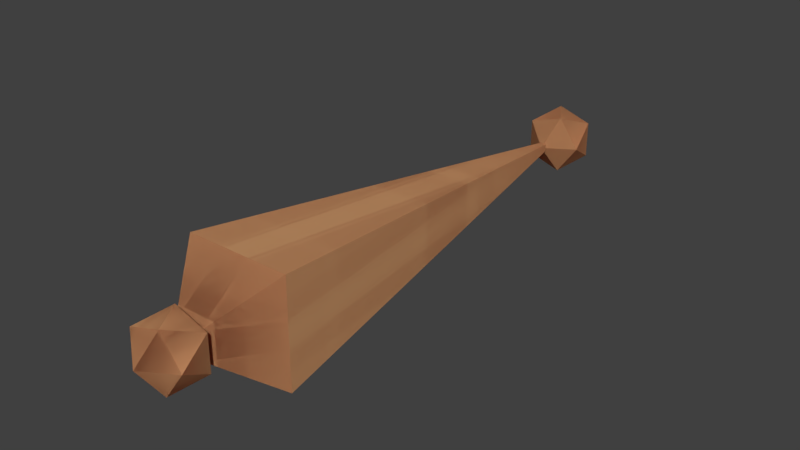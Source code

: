 # Source: osc_test1.blend  (saved by Blender 2.77.0; exported with 4.5.12 LTS)
import bpy
from mathutils import Matrix  # noqa: F401  (used for matrix-valued properties, if any)

bpy.ops.wm.read_factory_settings(use_empty=True)
scene = bpy.context.scene
scene.name = 'Scene'

# ---- collections
col_collection_1 = bpy.data.collections.new('Collection 1'); scene.collection.children.link(col_collection_1)

# ---- materials (node trees are filled in below, after node groups)
mat_0xf781bf_zp_material = bpy.data.materials.new('0xf781bf_zp_material')
mat_0xf781bf_zp_material.alpha_threshold = 0.0
mat_0xf781bf_zp_material.use_transparent_shadow = False
mat_0xf781bf_zp_material.diffuse_color = (0.9686, 0.5059, 0.749, 1.0)
mat_0xf781bf_zp_material.roughness = 0.5
mat_0xa65628_zp_material = bpy.data.materials.new('0xa65628_zp_material')
mat_0xa65628_zp_material.alpha_threshold = 0.0
mat_0xa65628_zp_material.use_transparent_shadow = False
mat_0xa65628_zp_material.diffuse_color = (0.651, 0.3373, 0.1569, 1.0)
mat_0xa65628_zp_material.roughness = 0.5
mat_0xffff33_zp_material = bpy.data.materials.new('0xffff33_zp_material')
mat_0xffff33_zp_material.alpha_threshold = 0.0
mat_0xffff33_zp_material.use_transparent_shadow = False
mat_0xffff33_zp_material.diffuse_color = (1.0, 1.0, 0.2, 1.0)
mat_0xffff33_zp_material.roughness = 0.5
mat_0xff7f00_zp_material = bpy.data.materials.new('0xff7f00_zp_material')
mat_0xff7f00_zp_material.alpha_threshold = 0.0
mat_0xff7f00_zp_material.use_transparent_shadow = False
mat_0xff7f00_zp_material.diffuse_color = (1.0, 0.498, 0.0, 1.0)
mat_0xff7f00_zp_material.roughness = 0.5
mat_0xe41a1c_zp_material = bpy.data.materials.new('0xe41a1c_zp_material')
mat_0xe41a1c_zp_material.alpha_threshold = 0.0
mat_0xe41a1c_zp_material.use_transparent_shadow = False
mat_0xe41a1c_zp_material.diffuse_color = (0.8941, 0.102, 0.1098, 1.0)
mat_0xe41a1c_zp_material.roughness = 0.5
mat_0x4daf4a_zp_material = bpy.data.materials.new('0x4daf4a_zp_material')
mat_0x4daf4a_zp_material.alpha_threshold = 0.0
mat_0x4daf4a_zp_material.use_transparent_shadow = False
mat_0x4daf4a_zp_material.diffuse_color = (0.302, 0.6863, 0.2902, 1.0)
mat_0x4daf4a_zp_material.roughness = 0.5
mat_0x377eb8_zp_material = bpy.data.materials.new('0x377eb8_zp_material')
mat_0x377eb8_zp_material.alpha_threshold = 0.0
mat_0x377eb8_zp_material.use_transparent_shadow = False
mat_0x377eb8_zp_material.diffuse_color = (0.2157, 0.4941, 0.7216, 1.0)
mat_0x377eb8_zp_material.roughness = 0.5
mat_0x999999_zp_material = bpy.data.materials.new('0x999999_zp_material')
mat_0x999999_zp_material.alpha_threshold = 0.0
mat_0x999999_zp_material.use_transparent_shadow = False
mat_0x999999_zp_material.diffuse_color = (0.6, 0.6, 0.6, 1.0)
mat_0x999999_zp_material.roughness = 0.5
mat_0x984ea3_zp_material = bpy.data.materials.new('0x984ea3_zp_material')
mat_0x984ea3_zp_material.alpha_threshold = 0.0
mat_0x984ea3_zp_material.use_transparent_shadow = False
mat_0x984ea3_zp_material.diffuse_color = (0.5961, 0.3059, 0.6392, 1.0)
mat_0x984ea3_zp_material.roughness = 0.5

# ---- material node trees

# ---- world
world_world = bpy.data.worlds.new('World'); scene.world = world_world
world_world.color = (0.05088, 0.05088, 0.05088)
world_world.use_sun_shadow = False
world_world.sun_shadow_jitter_overblur = 0.0
world_world.cycles.sampling_method = 'MANUAL'

# ---- cameras
cam_camera_001 = bpy.data.cameras.new('Camera.001')
cam_camera_001.clip_end = 100.0
cam_camera_001.lens = 35.0
cam_camera_001.sensor_width = 32.0
cam_camera_001.sensor_height = 18.0
cam_camera_001.display_size = 2.0
cam_camera_001.dof.focus_distance = 0.0
cam_camera_001.dof.aperture_fstop = 128.0
cam_camera_001.dof.aperture_blades = 6

# ---- meshes
me_zp_fake_bone__mesh_100 = bpy.data.meshes.new('zp_fake_bone__mesh.100')
me_zp_fake_bone__mesh_100.from_pydata([(0.0, 0.0, 0.0), (0.0, 1.0, 0.0), (-0.1001, 0.1324, -0.1001), (-0.1001, 0.1324, 0.1001), (0.1001, 0.1324, -0.1001), (0.1001, 0.1324, 0.1001), (2.776e-17, 1.066, 7.451e-09), (0.04741, 1.029, -0.03444), (-0.01811, 1.029, -0.05573), (-0.0586, 1.029, 1.863e-09), (-0.01811, 1.029, 0.05573), (0.04741, 1.029, 0.03444), (0.01811, 0.9707, -0.05573), (-0.04741, 0.9707, -0.03444), (-0.04741, 0.9707, 0.03444), (0.01811, 0.9707, 0.05573), (0.0586, 0.9707, 0.0), (2.776e-17, 0.9345, 0.0), (2.776e-17, 0.06552, 7.451e-09), (0.04741, 0.0293, -0.03444), (-0.01811, 0.0293, -0.05573), (-0.0586, 0.0293, 1.863e-09), (-0.01811, 0.0293, 0.05573), (0.04741, 0.0293, 0.03444), (0.01811, -0.0293, -0.05573), (-0.04741, -0.0293, -0.03444), (-0.04741, -0.0293, 0.03444), (0.01811, -0.0293, 0.05573), (0.0586, -0.0293, 0.0), (2.776e-17, -0.06552, 0.0)], [], [(2, 3, 1), (4, 5, 0), (2, 4, 0), (5, 3, 0), (1, 3, 5), (1, 4, 2), (1, 5, 4), (0, 3, 2), (6, 7, 8), (7, 6, 11), (6, 8, 9), (6, 9, 10), (6, 10, 11), (7, 11, 16), (8, 7, 12), (9, 8, 13), (10, 9, 14), (11, 10, 15), (7, 16, 12), (8, 12, 13), (9, 13, 14), (10, 14, 15), (11, 15, 16), (12, 16, 17), (13, 12, 17), (14, 13, 17), (15, 14, 17), (16, 15, 17), (18, 19, 20), (19, 18, 23), (18, 20, 21), (18, 21, 22), (18, 22, 23), (19, 23, 28), (20, 19, 24), (21, 20, 25), (22, 21, 26), (23, 22, 27), (19, 28, 24), (20, 24, 25), (21, 25, 26), (22, 26, 27), (23, 27, 28), (24, 28, 29), (25, 24, 29), (26, 25, 29), (27, 26, 29), (28, 27, 29)])
me_zp_fake_bone__mesh_100.materials.append(None)
me_zp_fake_bone__mesh_100.use_remesh_preserve_volume = False
me_zp_fake_bone__mesh_100.use_remesh_preserve_attributes = False
me_zp_fake_bone__mesh_100.use_mirror_vertex_groups = False
me_zp_fake_bone__mesh_100.update()
me_zp_fake_bone__mesh_098 = bpy.data.meshes.new('zp_fake_bone__mesh.098')
me_zp_fake_bone__mesh_098.from_pydata([(0.0, 0.0, 0.0), (0.0, 1.0, 0.0), (-0.1001, 0.1324, -0.1001), (-0.1001, 0.1324, 0.1001), (0.1001, 0.1324, -0.1001), (0.1001, 0.1324, 0.1001), (2.776e-17, 1.066, 7.451e-09), (0.04741, 1.029, -0.03444), (-0.01811, 1.029, -0.05573), (-0.0586, 1.029, 1.863e-09), (-0.01811, 1.029, 0.05573), (0.04741, 1.029, 0.03444), (0.01811, 0.9707, -0.05573), (-0.04741, 0.9707, -0.03444), (-0.04741, 0.9707, 0.03444), (0.01811, 0.9707, 0.05573), (0.0586, 0.9707, 0.0), (2.776e-17, 0.9345, 0.0), (2.776e-17, 0.06552, 7.451e-09), (0.04741, 0.0293, -0.03444), (-0.01811, 0.0293, -0.05573), (-0.0586, 0.0293, 1.863e-09), (-0.01811, 0.0293, 0.05573), (0.04741, 0.0293, 0.03444), (0.01811, -0.0293, -0.05573), (-0.04741, -0.0293, -0.03444), (-0.04741, -0.0293, 0.03444), (0.01811, -0.0293, 0.05573), (0.0586, -0.0293, 0.0), (2.776e-17, -0.06552, 0.0)], [], [(2, 3, 1), (4, 5, 0), (2, 4, 0), (5, 3, 0), (1, 3, 5), (1, 4, 2), (1, 5, 4), (0, 3, 2), (6, 7, 8), (7, 6, 11), (6, 8, 9), (6, 9, 10), (6, 10, 11), (7, 11, 16), (8, 7, 12), (9, 8, 13), (10, 9, 14), (11, 10, 15), (7, 16, 12), (8, 12, 13), (9, 13, 14), (10, 14, 15), (11, 15, 16), (12, 16, 17), (13, 12, 17), (14, 13, 17), (15, 14, 17), (16, 15, 17), (18, 19, 20), (19, 18, 23), (18, 20, 21), (18, 21, 22), (18, 22, 23), (19, 23, 28), (20, 19, 24), (21, 20, 25), (22, 21, 26), (23, 22, 27), (19, 28, 24), (20, 24, 25), (21, 25, 26), (22, 26, 27), (23, 27, 28), (24, 28, 29), (25, 24, 29), (26, 25, 29), (27, 26, 29), (28, 27, 29)])
me_zp_fake_bone__mesh_098.materials.append(None)
me_zp_fake_bone__mesh_098.use_remesh_preserve_volume = False
me_zp_fake_bone__mesh_098.use_remesh_preserve_attributes = False
me_zp_fake_bone__mesh_098.use_mirror_vertex_groups = False
me_zp_fake_bone__mesh_098.update()
me_zp_fake_bone__mesh_102 = bpy.data.meshes.new('zp_fake_bone__mesh.102')
me_zp_fake_bone__mesh_102.from_pydata([(0.0, 0.0, 0.0), (0.0, 1.0, 0.0), (-0.1001, 0.1324, -0.1001), (-0.1001, 0.1324, 0.1001), (0.1001, 0.1324, -0.1001), (0.1001, 0.1324, 0.1001), (2.776e-17, 1.066, 7.451e-09), (0.04741, 1.029, -0.03444), (-0.01811, 1.029, -0.05573), (-0.0586, 1.029, 1.863e-09), (-0.01811, 1.029, 0.05573), (0.04741, 1.029, 0.03444), (0.01811, 0.9707, -0.05573), (-0.04741, 0.9707, -0.03444), (-0.04741, 0.9707, 0.03444), (0.01811, 0.9707, 0.05573), (0.0586, 0.9707, 0.0), (2.776e-17, 0.9345, 0.0), (2.776e-17, 0.06552, 7.451e-09), (0.04741, 0.0293, -0.03444), (-0.01811, 0.0293, -0.05573), (-0.0586, 0.0293, 1.863e-09), (-0.01811, 0.0293, 0.05573), (0.04741, 0.0293, 0.03444), (0.01811, -0.0293, -0.05573), (-0.04741, -0.0293, -0.03444), (-0.04741, -0.0293, 0.03444), (0.01811, -0.0293, 0.05573), (0.0586, -0.0293, 0.0), (2.776e-17, -0.06552, 0.0)], [], [(2, 3, 1), (4, 5, 0), (2, 4, 0), (5, 3, 0), (1, 3, 5), (1, 4, 2), (1, 5, 4), (0, 3, 2), (6, 7, 8), (7, 6, 11), (6, 8, 9), (6, 9, 10), (6, 10, 11), (7, 11, 16), (8, 7, 12), (9, 8, 13), (10, 9, 14), (11, 10, 15), (7, 16, 12), (8, 12, 13), (9, 13, 14), (10, 14, 15), (11, 15, 16), (12, 16, 17), (13, 12, 17), (14, 13, 17), (15, 14, 17), (16, 15, 17), (18, 19, 20), (19, 18, 23), (18, 20, 21), (18, 21, 22), (18, 22, 23), (19, 23, 28), (20, 19, 24), (21, 20, 25), (22, 21, 26), (23, 22, 27), (19, 28, 24), (20, 24, 25), (21, 25, 26), (22, 26, 27), (23, 27, 28), (24, 28, 29), (25, 24, 29), (26, 25, 29), (27, 26, 29), (28, 27, 29)])
me_zp_fake_bone__mesh_102.materials.append(None)
me_zp_fake_bone__mesh_102.use_remesh_preserve_volume = False
me_zp_fake_bone__mesh_102.use_remesh_preserve_attributes = False
me_zp_fake_bone__mesh_102.use_mirror_vertex_groups = False
me_zp_fake_bone__mesh_102.update()
me_zp_fake_bone__mesh_093 = bpy.data.meshes.new('zp_fake_bone__mesh.093')
me_zp_fake_bone__mesh_093.from_pydata([(0.0, 0.0, 0.0), (0.0, 1.0, 0.0), (-0.1001, 0.1324, -0.1001), (-0.1001, 0.1324, 0.1001), (0.1001, 0.1324, -0.1001), (0.1001, 0.1324, 0.1001), (2.776e-17, 1.066, 7.451e-09), (0.04741, 1.029, -0.03444), (-0.01811, 1.029, -0.05573), (-0.0586, 1.029, 1.863e-09), (-0.01811, 1.029, 0.05573), (0.04741, 1.029, 0.03444), (0.01811, 0.9707, -0.05573), (-0.04741, 0.9707, -0.03444), (-0.04741, 0.9707, 0.03444), (0.01811, 0.9707, 0.05573), (0.0586, 0.9707, 0.0), (2.776e-17, 0.9345, 0.0), (2.776e-17, 0.06552, 7.451e-09), (0.04741, 0.0293, -0.03444), (-0.01811, 0.0293, -0.05573), (-0.0586, 0.0293, 1.863e-09), (-0.01811, 0.0293, 0.05573), (0.04741, 0.0293, 0.03444), (0.01811, -0.0293, -0.05573), (-0.04741, -0.0293, -0.03444), (-0.04741, -0.0293, 0.03444), (0.01811, -0.0293, 0.05573), (0.0586, -0.0293, 0.0), (2.776e-17, -0.06552, 0.0)], [], [(2, 3, 1), (4, 5, 0), (2, 4, 0), (5, 3, 0), (1, 3, 5), (1, 4, 2), (1, 5, 4), (0, 3, 2), (6, 7, 8), (7, 6, 11), (6, 8, 9), (6, 9, 10), (6, 10, 11), (7, 11, 16), (8, 7, 12), (9, 8, 13), (10, 9, 14), (11, 10, 15), (7, 16, 12), (8, 12, 13), (9, 13, 14), (10, 14, 15), (11, 15, 16), (12, 16, 17), (13, 12, 17), (14, 13, 17), (15, 14, 17), (16, 15, 17), (18, 19, 20), (19, 18, 23), (18, 20, 21), (18, 21, 22), (18, 22, 23), (19, 23, 28), (20, 19, 24), (21, 20, 25), (22, 21, 26), (23, 22, 27), (19, 28, 24), (20, 24, 25), (21, 25, 26), (22, 26, 27), (23, 27, 28), (24, 28, 29), (25, 24, 29), (26, 25, 29), (27, 26, 29), (28, 27, 29)])
me_zp_fake_bone__mesh_093.materials.append(None)
me_zp_fake_bone__mesh_093.use_remesh_preserve_volume = False
me_zp_fake_bone__mesh_093.use_remesh_preserve_attributes = False
me_zp_fake_bone__mesh_093.use_mirror_vertex_groups = False
me_zp_fake_bone__mesh_093.update()
me_zp_fake_bone__mesh_105 = bpy.data.meshes.new('zp_fake_bone__mesh.105')
me_zp_fake_bone__mesh_105.from_pydata([(0.0, 0.0, 0.0), (0.0, 1.0, 0.0), (-0.1001, 0.1324, -0.1001), (-0.1001, 0.1324, 0.1001), (0.1001, 0.1324, -0.1001), (0.1001, 0.1324, 0.1001), (2.776e-17, 1.066, 7.451e-09), (0.04741, 1.029, -0.03444), (-0.01811, 1.029, -0.05573), (-0.0586, 1.029, 1.863e-09), (-0.01811, 1.029, 0.05573), (0.04741, 1.029, 0.03444), (0.01811, 0.9707, -0.05573), (-0.04741, 0.9707, -0.03444), (-0.04741, 0.9707, 0.03444), (0.01811, 0.9707, 0.05573), (0.0586, 0.9707, 0.0), (2.776e-17, 0.9345, 0.0), (2.776e-17, 0.06552, 7.451e-09), (0.04741, 0.0293, -0.03444), (-0.01811, 0.0293, -0.05573), (-0.0586, 0.0293, 1.863e-09), (-0.01811, 0.0293, 0.05573), (0.04741, 0.0293, 0.03444), (0.01811, -0.0293, -0.05573), (-0.04741, -0.0293, -0.03444), (-0.04741, -0.0293, 0.03444), (0.01811, -0.0293, 0.05573), (0.0586, -0.0293, 0.0), (2.776e-17, -0.06552, 0.0)], [], [(2, 3, 1), (4, 5, 0), (2, 4, 0), (5, 3, 0), (1, 3, 5), (1, 4, 2), (1, 5, 4), (0, 3, 2), (6, 7, 8), (7, 6, 11), (6, 8, 9), (6, 9, 10), (6, 10, 11), (7, 11, 16), (8, 7, 12), (9, 8, 13), (10, 9, 14), (11, 10, 15), (7, 16, 12), (8, 12, 13), (9, 13, 14), (10, 14, 15), (11, 15, 16), (12, 16, 17), (13, 12, 17), (14, 13, 17), (15, 14, 17), (16, 15, 17), (18, 19, 20), (19, 18, 23), (18, 20, 21), (18, 21, 22), (18, 22, 23), (19, 23, 28), (20, 19, 24), (21, 20, 25), (22, 21, 26), (23, 22, 27), (19, 28, 24), (20, 24, 25), (21, 25, 26), (22, 26, 27), (23, 27, 28), (24, 28, 29), (25, 24, 29), (26, 25, 29), (27, 26, 29), (28, 27, 29)])
me_zp_fake_bone__mesh_105.materials.append(None)
me_zp_fake_bone__mesh_105.use_remesh_preserve_volume = False
me_zp_fake_bone__mesh_105.use_remesh_preserve_attributes = False
me_zp_fake_bone__mesh_105.use_mirror_vertex_groups = False
me_zp_fake_bone__mesh_105.update()
me_zp_fake_bone__mesh_095 = bpy.data.meshes.new('zp_fake_bone__mesh.095')
me_zp_fake_bone__mesh_095.from_pydata([(0.0, 0.0, 0.0), (0.0, 1.0, 0.0), (-0.1001, 0.1324, -0.1001), (-0.1001, 0.1324, 0.1001), (0.1001, 0.1324, -0.1001), (0.1001, 0.1324, 0.1001), (2.776e-17, 1.066, 7.451e-09), (0.04741, 1.029, -0.03444), (-0.01811, 1.029, -0.05573), (-0.0586, 1.029, 1.863e-09), (-0.01811, 1.029, 0.05573), (0.04741, 1.029, 0.03444), (0.01811, 0.9707, -0.05573), (-0.04741, 0.9707, -0.03444), (-0.04741, 0.9707, 0.03444), (0.01811, 0.9707, 0.05573), (0.0586, 0.9707, 0.0), (2.776e-17, 0.9345, 0.0), (2.776e-17, 0.06552, 7.451e-09), (0.04741, 0.0293, -0.03444), (-0.01811, 0.0293, -0.05573), (-0.0586, 0.0293, 1.863e-09), (-0.01811, 0.0293, 0.05573), (0.04741, 0.0293, 0.03444), (0.01811, -0.0293, -0.05573), (-0.04741, -0.0293, -0.03444), (-0.04741, -0.0293, 0.03444), (0.01811, -0.0293, 0.05573), (0.0586, -0.0293, 0.0), (2.776e-17, -0.06552, 0.0)], [], [(2, 3, 1), (4, 5, 0), (2, 4, 0), (5, 3, 0), (1, 3, 5), (1, 4, 2), (1, 5, 4), (0, 3, 2), (6, 7, 8), (7, 6, 11), (6, 8, 9), (6, 9, 10), (6, 10, 11), (7, 11, 16), (8, 7, 12), (9, 8, 13), (10, 9, 14), (11, 10, 15), (7, 16, 12), (8, 12, 13), (9, 13, 14), (10, 14, 15), (11, 15, 16), (12, 16, 17), (13, 12, 17), (14, 13, 17), (15, 14, 17), (16, 15, 17), (18, 19, 20), (19, 18, 23), (18, 20, 21), (18, 21, 22), (18, 22, 23), (19, 23, 28), (20, 19, 24), (21, 20, 25), (22, 21, 26), (23, 22, 27), (19, 28, 24), (20, 24, 25), (21, 25, 26), (22, 26, 27), (23, 27, 28), (24, 28, 29), (25, 24, 29), (26, 25, 29), (27, 26, 29), (28, 27, 29)])
me_zp_fake_bone__mesh_095.materials.append(None)
me_zp_fake_bone__mesh_095.use_remesh_preserve_volume = False
me_zp_fake_bone__mesh_095.use_remesh_preserve_attributes = False
me_zp_fake_bone__mesh_095.use_mirror_vertex_groups = False
me_zp_fake_bone__mesh_095.update()
me_zp_fake_bone__mesh_107 = bpy.data.meshes.new('zp_fake_bone__mesh.107')
me_zp_fake_bone__mesh_107.from_pydata([(0.0, 0.0, 0.0), (0.0, 1.0, 0.0), (-0.1001, 0.1324, -0.1001), (-0.1001, 0.1324, 0.1001), (0.1001, 0.1324, -0.1001), (0.1001, 0.1324, 0.1001), (2.776e-17, 1.066, 7.451e-09), (0.04741, 1.029, -0.03444), (-0.01811, 1.029, -0.05573), (-0.0586, 1.029, 1.863e-09), (-0.01811, 1.029, 0.05573), (0.04741, 1.029, 0.03444), (0.01811, 0.9707, -0.05573), (-0.04741, 0.9707, -0.03444), (-0.04741, 0.9707, 0.03444), (0.01811, 0.9707, 0.05573), (0.0586, 0.9707, 0.0), (2.776e-17, 0.9345, 0.0), (2.776e-17, 0.06552, 7.451e-09), (0.04741, 0.0293, -0.03444), (-0.01811, 0.0293, -0.05573), (-0.0586, 0.0293, 1.863e-09), (-0.01811, 0.0293, 0.05573), (0.04741, 0.0293, 0.03444), (0.01811, -0.0293, -0.05573), (-0.04741, -0.0293, -0.03444), (-0.04741, -0.0293, 0.03444), (0.01811, -0.0293, 0.05573), (0.0586, -0.0293, 0.0), (2.776e-17, -0.06552, 0.0)], [], [(2, 3, 1), (4, 5, 0), (2, 4, 0), (5, 3, 0), (1, 3, 5), (1, 4, 2), (1, 5, 4), (0, 3, 2), (6, 7, 8), (7, 6, 11), (6, 8, 9), (6, 9, 10), (6, 10, 11), (7, 11, 16), (8, 7, 12), (9, 8, 13), (10, 9, 14), (11, 10, 15), (7, 16, 12), (8, 12, 13), (9, 13, 14), (10, 14, 15), (11, 15, 16), (12, 16, 17), (13, 12, 17), (14, 13, 17), (15, 14, 17), (16, 15, 17), (18, 19, 20), (19, 18, 23), (18, 20, 21), (18, 21, 22), (18, 22, 23), (19, 23, 28), (20, 19, 24), (21, 20, 25), (22, 21, 26), (23, 22, 27), (19, 28, 24), (20, 24, 25), (21, 25, 26), (22, 26, 27), (23, 27, 28), (24, 28, 29), (25, 24, 29), (26, 25, 29), (27, 26, 29), (28, 27, 29)])
me_zp_fake_bone__mesh_107.materials.append(None)
me_zp_fake_bone__mesh_107.use_remesh_preserve_volume = False
me_zp_fake_bone__mesh_107.use_remesh_preserve_attributes = False
me_zp_fake_bone__mesh_107.use_mirror_vertex_groups = False
me_zp_fake_bone__mesh_107.update()
me_zp_fake_bone__mesh_094 = bpy.data.meshes.new('zp_fake_bone__mesh.094')
me_zp_fake_bone__mesh_094.from_pydata([(0.0, 0.0, 0.0), (0.0, 1.0, 0.0), (-0.1001, 0.1324, -0.1001), (-0.1001, 0.1324, 0.1001), (0.1001, 0.1324, -0.1001), (0.1001, 0.1324, 0.1001), (2.776e-17, 1.066, 7.451e-09), (0.04741, 1.029, -0.03444), (-0.01811, 1.029, -0.05573), (-0.0586, 1.029, 1.863e-09), (-0.01811, 1.029, 0.05573), (0.04741, 1.029, 0.03444), (0.01811, 0.9707, -0.05573), (-0.04741, 0.9707, -0.03444), (-0.04741, 0.9707, 0.03444), (0.01811, 0.9707, 0.05573), (0.0586, 0.9707, 0.0), (2.776e-17, 0.9345, 0.0), (2.776e-17, 0.06552, 7.451e-09), (0.04741, 0.0293, -0.03444), (-0.01811, 0.0293, -0.05573), (-0.0586, 0.0293, 1.863e-09), (-0.01811, 0.0293, 0.05573), (0.04741, 0.0293, 0.03444), (0.01811, -0.0293, -0.05573), (-0.04741, -0.0293, -0.03444), (-0.04741, -0.0293, 0.03444), (0.01811, -0.0293, 0.05573), (0.0586, -0.0293, 0.0), (2.776e-17, -0.06552, 0.0)], [], [(2, 3, 1), (4, 5, 0), (2, 4, 0), (5, 3, 0), (1, 3, 5), (1, 4, 2), (1, 5, 4), (0, 3, 2), (6, 7, 8), (7, 6, 11), (6, 8, 9), (6, 9, 10), (6, 10, 11), (7, 11, 16), (8, 7, 12), (9, 8, 13), (10, 9, 14), (11, 10, 15), (7, 16, 12), (8, 12, 13), (9, 13, 14), (10, 14, 15), (11, 15, 16), (12, 16, 17), (13, 12, 17), (14, 13, 17), (15, 14, 17), (16, 15, 17), (18, 19, 20), (19, 18, 23), (18, 20, 21), (18, 21, 22), (18, 22, 23), (19, 23, 28), (20, 19, 24), (21, 20, 25), (22, 21, 26), (23, 22, 27), (19, 28, 24), (20, 24, 25), (21, 25, 26), (22, 26, 27), (23, 27, 28), (24, 28, 29), (25, 24, 29), (26, 25, 29), (27, 26, 29), (28, 27, 29)])
me_zp_fake_bone__mesh_094.materials.append(None)
me_zp_fake_bone__mesh_094.use_remesh_preserve_volume = False
me_zp_fake_bone__mesh_094.use_remesh_preserve_attributes = False
me_zp_fake_bone__mesh_094.use_mirror_vertex_groups = False
me_zp_fake_bone__mesh_094.update()
me_zp_fake_bone__mesh_112 = bpy.data.meshes.new('zp_fake_bone__mesh.112')
me_zp_fake_bone__mesh_112.from_pydata([(0.0, 0.0, 0.0), (0.0, 1.0, 0.0), (-0.1001, 0.1324, -0.1001), (-0.1001, 0.1324, 0.1001), (0.1001, 0.1324, -0.1001), (0.1001, 0.1324, 0.1001), (2.776e-17, 1.066, 7.451e-09), (0.04741, 1.029, -0.03444), (-0.01811, 1.029, -0.05573), (-0.0586, 1.029, 1.863e-09), (-0.01811, 1.029, 0.05573), (0.04741, 1.029, 0.03444), (0.01811, 0.9707, -0.05573), (-0.04741, 0.9707, -0.03444), (-0.04741, 0.9707, 0.03444), (0.01811, 0.9707, 0.05573), (0.0586, 0.9707, 0.0), (2.776e-17, 0.9345, 0.0), (2.776e-17, 0.06552, 7.451e-09), (0.04741, 0.0293, -0.03444), (-0.01811, 0.0293, -0.05573), (-0.0586, 0.0293, 1.863e-09), (-0.01811, 0.0293, 0.05573), (0.04741, 0.0293, 0.03444), (0.01811, -0.0293, -0.05573), (-0.04741, -0.0293, -0.03444), (-0.04741, -0.0293, 0.03444), (0.01811, -0.0293, 0.05573), (0.0586, -0.0293, 0.0), (2.776e-17, -0.06552, 0.0)], [], [(2, 3, 1), (4, 5, 0), (2, 4, 0), (5, 3, 0), (1, 3, 5), (1, 4, 2), (1, 5, 4), (0, 3, 2), (6, 7, 8), (7, 6, 11), (6, 8, 9), (6, 9, 10), (6, 10, 11), (7, 11, 16), (8, 7, 12), (9, 8, 13), (10, 9, 14), (11, 10, 15), (7, 16, 12), (8, 12, 13), (9, 13, 14), (10, 14, 15), (11, 15, 16), (12, 16, 17), (13, 12, 17), (14, 13, 17), (15, 14, 17), (16, 15, 17), (18, 19, 20), (19, 18, 23), (18, 20, 21), (18, 21, 22), (18, 22, 23), (19, 23, 28), (20, 19, 24), (21, 20, 25), (22, 21, 26), (23, 22, 27), (19, 28, 24), (20, 24, 25), (21, 25, 26), (22, 26, 27), (23, 27, 28), (24, 28, 29), (25, 24, 29), (26, 25, 29), (27, 26, 29), (28, 27, 29)])
me_zp_fake_bone__mesh_112.materials.append(None)
me_zp_fake_bone__mesh_112.use_remesh_preserve_volume = False
me_zp_fake_bone__mesh_112.use_remesh_preserve_attributes = False
me_zp_fake_bone__mesh_112.use_mirror_vertex_groups = False
me_zp_fake_bone__mesh_112.update()
me_zp_fake_bone__mesh_092 = bpy.data.meshes.new('zp_fake_bone__mesh.092')
me_zp_fake_bone__mesh_092.from_pydata([(0.0, 0.0, 0.0), (0.0, 1.0, 0.0), (-0.1001, 0.1324, -0.1001), (-0.1001, 0.1324, 0.1001), (0.1001, 0.1324, -0.1001), (0.1001, 0.1324, 0.1001), (2.776e-17, 1.066, 7.451e-09), (0.04741, 1.029, -0.03444), (-0.01811, 1.029, -0.05573), (-0.0586, 1.029, 1.863e-09), (-0.01811, 1.029, 0.05573), (0.04741, 1.029, 0.03444), (0.01811, 0.9707, -0.05573), (-0.04741, 0.9707, -0.03444), (-0.04741, 0.9707, 0.03444), (0.01811, 0.9707, 0.05573), (0.0586, 0.9707, 0.0), (2.776e-17, 0.9345, 0.0), (2.776e-17, 0.06552, 7.451e-09), (0.04741, 0.0293, -0.03444), (-0.01811, 0.0293, -0.05573), (-0.0586, 0.0293, 1.863e-09), (-0.01811, 0.0293, 0.05573), (0.04741, 0.0293, 0.03444), (0.01811, -0.0293, -0.05573), (-0.04741, -0.0293, -0.03444), (-0.04741, -0.0293, 0.03444), (0.01811, -0.0293, 0.05573), (0.0586, -0.0293, 0.0), (2.776e-17, -0.06552, 0.0)], [], [(2, 3, 1), (4, 5, 0), (2, 4, 0), (5, 3, 0), (1, 3, 5), (1, 4, 2), (1, 5, 4), (0, 3, 2), (6, 7, 8), (7, 6, 11), (6, 8, 9), (6, 9, 10), (6, 10, 11), (7, 11, 16), (8, 7, 12), (9, 8, 13), (10, 9, 14), (11, 10, 15), (7, 16, 12), (8, 12, 13), (9, 13, 14), (10, 14, 15), (11, 15, 16), (12, 16, 17), (13, 12, 17), (14, 13, 17), (15, 14, 17), (16, 15, 17), (18, 19, 20), (19, 18, 23), (18, 20, 21), (18, 21, 22), (18, 22, 23), (19, 23, 28), (20, 19, 24), (21, 20, 25), (22, 21, 26), (23, 22, 27), (19, 28, 24), (20, 24, 25), (21, 25, 26), (22, 26, 27), (23, 27, 28), (24, 28, 29), (25, 24, 29), (26, 25, 29), (27, 26, 29), (28, 27, 29)])
me_zp_fake_bone__mesh_092.materials.append(None)
me_zp_fake_bone__mesh_092.use_remesh_preserve_volume = False
me_zp_fake_bone__mesh_092.use_remesh_preserve_attributes = False
me_zp_fake_bone__mesh_092.use_mirror_vertex_groups = False
me_zp_fake_bone__mesh_092.update()
me_zp_fake_bone__mesh_110 = bpy.data.meshes.new('zp_fake_bone__mesh.110')
me_zp_fake_bone__mesh_110.from_pydata([(0.0, 0.0, 0.0), (0.0, 1.0, 0.0), (-0.1001, 0.1324, -0.1001), (-0.1001, 0.1324, 0.1001), (0.1001, 0.1324, -0.1001), (0.1001, 0.1324, 0.1001), (2.776e-17, 1.066, 7.451e-09), (0.04741, 1.029, -0.03444), (-0.01811, 1.029, -0.05573), (-0.0586, 1.029, 1.863e-09), (-0.01811, 1.029, 0.05573), (0.04741, 1.029, 0.03444), (0.01811, 0.9707, -0.05573), (-0.04741, 0.9707, -0.03444), (-0.04741, 0.9707, 0.03444), (0.01811, 0.9707, 0.05573), (0.0586, 0.9707, 0.0), (2.776e-17, 0.9345, 0.0), (2.776e-17, 0.06552, 7.451e-09), (0.04741, 0.0293, -0.03444), (-0.01811, 0.0293, -0.05573), (-0.0586, 0.0293, 1.863e-09), (-0.01811, 0.0293, 0.05573), (0.04741, 0.0293, 0.03444), (0.01811, -0.0293, -0.05573), (-0.04741, -0.0293, -0.03444), (-0.04741, -0.0293, 0.03444), (0.01811, -0.0293, 0.05573), (0.0586, -0.0293, 0.0), (2.776e-17, -0.06552, 0.0)], [], [(2, 3, 1), (4, 5, 0), (2, 4, 0), (5, 3, 0), (1, 3, 5), (1, 4, 2), (1, 5, 4), (0, 3, 2), (6, 7, 8), (7, 6, 11), (6, 8, 9), (6, 9, 10), (6, 10, 11), (7, 11, 16), (8, 7, 12), (9, 8, 13), (10, 9, 14), (11, 10, 15), (7, 16, 12), (8, 12, 13), (9, 13, 14), (10, 14, 15), (11, 15, 16), (12, 16, 17), (13, 12, 17), (14, 13, 17), (15, 14, 17), (16, 15, 17), (18, 19, 20), (19, 18, 23), (18, 20, 21), (18, 21, 22), (18, 22, 23), (19, 23, 28), (20, 19, 24), (21, 20, 25), (22, 21, 26), (23, 22, 27), (19, 28, 24), (20, 24, 25), (21, 25, 26), (22, 26, 27), (23, 27, 28), (24, 28, 29), (25, 24, 29), (26, 25, 29), (27, 26, 29), (28, 27, 29)])
me_zp_fake_bone__mesh_110.materials.append(None)
me_zp_fake_bone__mesh_110.use_remesh_preserve_volume = False
me_zp_fake_bone__mesh_110.use_remesh_preserve_attributes = False
me_zp_fake_bone__mesh_110.use_mirror_vertex_groups = False
me_zp_fake_bone__mesh_110.update()
me_zp_fake_bone__mesh_099 = bpy.data.meshes.new('zp_fake_bone__mesh.099')
me_zp_fake_bone__mesh_099.from_pydata([(0.0, 0.0, 0.0), (0.0, 1.0, 0.0), (-0.1001, 0.1324, -0.1001), (-0.1001, 0.1324, 0.1001), (0.1001, 0.1324, -0.1001), (0.1001, 0.1324, 0.1001), (2.776e-17, 1.066, 7.451e-09), (0.04741, 1.029, -0.03444), (-0.01811, 1.029, -0.05573), (-0.0586, 1.029, 1.863e-09), (-0.01811, 1.029, 0.05573), (0.04741, 1.029, 0.03444), (0.01811, 0.9707, -0.05573), (-0.04741, 0.9707, -0.03444), (-0.04741, 0.9707, 0.03444), (0.01811, 0.9707, 0.05573), (0.0586, 0.9707, 0.0), (2.776e-17, 0.9345, 0.0), (2.776e-17, 0.06552, 7.451e-09), (0.04741, 0.0293, -0.03444), (-0.01811, 0.0293, -0.05573), (-0.0586, 0.0293, 1.863e-09), (-0.01811, 0.0293, 0.05573), (0.04741, 0.0293, 0.03444), (0.01811, -0.0293, -0.05573), (-0.04741, -0.0293, -0.03444), (-0.04741, -0.0293, 0.03444), (0.01811, -0.0293, 0.05573), (0.0586, -0.0293, 0.0), (2.776e-17, -0.06552, 0.0)], [], [(2, 3, 1), (4, 5, 0), (2, 4, 0), (5, 3, 0), (1, 3, 5), (1, 4, 2), (1, 5, 4), (0, 3, 2), (6, 7, 8), (7, 6, 11), (6, 8, 9), (6, 9, 10), (6, 10, 11), (7, 11, 16), (8, 7, 12), (9, 8, 13), (10, 9, 14), (11, 10, 15), (7, 16, 12), (8, 12, 13), (9, 13, 14), (10, 14, 15), (11, 15, 16), (12, 16, 17), (13, 12, 17), (14, 13, 17), (15, 14, 17), (16, 15, 17), (18, 19, 20), (19, 18, 23), (18, 20, 21), (18, 21, 22), (18, 22, 23), (19, 23, 28), (20, 19, 24), (21, 20, 25), (22, 21, 26), (23, 22, 27), (19, 28, 24), (20, 24, 25), (21, 25, 26), (22, 26, 27), (23, 27, 28), (24, 28, 29), (25, 24, 29), (26, 25, 29), (27, 26, 29), (28, 27, 29)])
me_zp_fake_bone__mesh_099.materials.append(None)
me_zp_fake_bone__mesh_099.use_remesh_preserve_volume = False
me_zp_fake_bone__mesh_099.use_remesh_preserve_attributes = False
me_zp_fake_bone__mesh_099.use_mirror_vertex_groups = False
me_zp_fake_bone__mesh_099.update()
me_zp_fake_bone__mesh_106 = bpy.data.meshes.new('zp_fake_bone__mesh.106')
me_zp_fake_bone__mesh_106.from_pydata([(0.0, 0.0, 0.0), (0.0, 1.0, 0.0), (-0.1001, 0.1324, -0.1001), (-0.1001, 0.1324, 0.1001), (0.1001, 0.1324, -0.1001), (0.1001, 0.1324, 0.1001), (2.776e-17, 1.066, 7.451e-09), (0.04741, 1.029, -0.03444), (-0.01811, 1.029, -0.05573), (-0.0586, 1.029, 1.863e-09), (-0.01811, 1.029, 0.05573), (0.04741, 1.029, 0.03444), (0.01811, 0.9707, -0.05573), (-0.04741, 0.9707, -0.03444), (-0.04741, 0.9707, 0.03444), (0.01811, 0.9707, 0.05573), (0.0586, 0.9707, 0.0), (2.776e-17, 0.9345, 0.0), (2.776e-17, 0.06552, 7.451e-09), (0.04741, 0.0293, -0.03444), (-0.01811, 0.0293, -0.05573), (-0.0586, 0.0293, 1.863e-09), (-0.01811, 0.0293, 0.05573), (0.04741, 0.0293, 0.03444), (0.01811, -0.0293, -0.05573), (-0.04741, -0.0293, -0.03444), (-0.04741, -0.0293, 0.03444), (0.01811, -0.0293, 0.05573), (0.0586, -0.0293, 0.0), (2.776e-17, -0.06552, 0.0)], [], [(2, 3, 1), (4, 5, 0), (2, 4, 0), (5, 3, 0), (1, 3, 5), (1, 4, 2), (1, 5, 4), (0, 3, 2), (6, 7, 8), (7, 6, 11), (6, 8, 9), (6, 9, 10), (6, 10, 11), (7, 11, 16), (8, 7, 12), (9, 8, 13), (10, 9, 14), (11, 10, 15), (7, 16, 12), (8, 12, 13), (9, 13, 14), (10, 14, 15), (11, 15, 16), (12, 16, 17), (13, 12, 17), (14, 13, 17), (15, 14, 17), (16, 15, 17), (18, 19, 20), (19, 18, 23), (18, 20, 21), (18, 21, 22), (18, 22, 23), (19, 23, 28), (20, 19, 24), (21, 20, 25), (22, 21, 26), (23, 22, 27), (19, 28, 24), (20, 24, 25), (21, 25, 26), (22, 26, 27), (23, 27, 28), (24, 28, 29), (25, 24, 29), (26, 25, 29), (27, 26, 29), (28, 27, 29)])
me_zp_fake_bone__mesh_106.materials.append(None)
me_zp_fake_bone__mesh_106.use_remesh_preserve_volume = False
me_zp_fake_bone__mesh_106.use_remesh_preserve_attributes = False
me_zp_fake_bone__mesh_106.use_mirror_vertex_groups = False
me_zp_fake_bone__mesh_106.update()
me_zp_fake_bone__mesh_096 = bpy.data.meshes.new('zp_fake_bone__mesh.096')
me_zp_fake_bone__mesh_096.from_pydata([(0.0, 0.0, 0.0), (0.0, 1.0, 0.0), (-0.1001, 0.1324, -0.1001), (-0.1001, 0.1324, 0.1001), (0.1001, 0.1324, -0.1001), (0.1001, 0.1324, 0.1001), (2.776e-17, 1.066, 7.451e-09), (0.04741, 1.029, -0.03444), (-0.01811, 1.029, -0.05573), (-0.0586, 1.029, 1.863e-09), (-0.01811, 1.029, 0.05573), (0.04741, 1.029, 0.03444), (0.01811, 0.9707, -0.05573), (-0.04741, 0.9707, -0.03444), (-0.04741, 0.9707, 0.03444), (0.01811, 0.9707, 0.05573), (0.0586, 0.9707, 0.0), (2.776e-17, 0.9345, 0.0), (2.776e-17, 0.06552, 7.451e-09), (0.04741, 0.0293, -0.03444), (-0.01811, 0.0293, -0.05573), (-0.0586, 0.0293, 1.863e-09), (-0.01811, 0.0293, 0.05573), (0.04741, 0.0293, 0.03444), (0.01811, -0.0293, -0.05573), (-0.04741, -0.0293, -0.03444), (-0.04741, -0.0293, 0.03444), (0.01811, -0.0293, 0.05573), (0.0586, -0.0293, 0.0), (2.776e-17, -0.06552, 0.0)], [], [(2, 3, 1), (4, 5, 0), (2, 4, 0), (5, 3, 0), (1, 3, 5), (1, 4, 2), (1, 5, 4), (0, 3, 2), (6, 7, 8), (7, 6, 11), (6, 8, 9), (6, 9, 10), (6, 10, 11), (7, 11, 16), (8, 7, 12), (9, 8, 13), (10, 9, 14), (11, 10, 15), (7, 16, 12), (8, 12, 13), (9, 13, 14), (10, 14, 15), (11, 15, 16), (12, 16, 17), (13, 12, 17), (14, 13, 17), (15, 14, 17), (16, 15, 17), (18, 19, 20), (19, 18, 23), (18, 20, 21), (18, 21, 22), (18, 22, 23), (19, 23, 28), (20, 19, 24), (21, 20, 25), (22, 21, 26), (23, 22, 27), (19, 28, 24), (20, 24, 25), (21, 25, 26), (22, 26, 27), (23, 27, 28), (24, 28, 29), (25, 24, 29), (26, 25, 29), (27, 26, 29), (28, 27, 29)])
me_zp_fake_bone__mesh_096.materials.append(None)
me_zp_fake_bone__mesh_096.use_remesh_preserve_volume = False
me_zp_fake_bone__mesh_096.use_remesh_preserve_attributes = False
me_zp_fake_bone__mesh_096.use_mirror_vertex_groups = False
me_zp_fake_bone__mesh_096.update()
me_zp_fake_bone__mesh_101 = bpy.data.meshes.new('zp_fake_bone__mesh.101')
me_zp_fake_bone__mesh_101.from_pydata([(0.0, 0.0, 0.0), (0.0, 1.0, 0.0), (-0.1001, 0.1324, -0.1001), (-0.1001, 0.1324, 0.1001), (0.1001, 0.1324, -0.1001), (0.1001, 0.1324, 0.1001), (2.776e-17, 1.066, 7.451e-09), (0.04741, 1.029, -0.03444), (-0.01811, 1.029, -0.05573), (-0.0586, 1.029, 1.863e-09), (-0.01811, 1.029, 0.05573), (0.04741, 1.029, 0.03444), (0.01811, 0.9707, -0.05573), (-0.04741, 0.9707, -0.03444), (-0.04741, 0.9707, 0.03444), (0.01811, 0.9707, 0.05573), (0.0586, 0.9707, 0.0), (2.776e-17, 0.9345, 0.0), (2.776e-17, 0.06552, 7.451e-09), (0.04741, 0.0293, -0.03444), (-0.01811, 0.0293, -0.05573), (-0.0586, 0.0293, 1.863e-09), (-0.01811, 0.0293, 0.05573), (0.04741, 0.0293, 0.03444), (0.01811, -0.0293, -0.05573), (-0.04741, -0.0293, -0.03444), (-0.04741, -0.0293, 0.03444), (0.01811, -0.0293, 0.05573), (0.0586, -0.0293, 0.0), (2.776e-17, -0.06552, 0.0)], [], [(2, 3, 1), (4, 5, 0), (2, 4, 0), (5, 3, 0), (1, 3, 5), (1, 4, 2), (1, 5, 4), (0, 3, 2), (6, 7, 8), (7, 6, 11), (6, 8, 9), (6, 9, 10), (6, 10, 11), (7, 11, 16), (8, 7, 12), (9, 8, 13), (10, 9, 14), (11, 10, 15), (7, 16, 12), (8, 12, 13), (9, 13, 14), (10, 14, 15), (11, 15, 16), (12, 16, 17), (13, 12, 17), (14, 13, 17), (15, 14, 17), (16, 15, 17), (18, 19, 20), (19, 18, 23), (18, 20, 21), (18, 21, 22), (18, 22, 23), (19, 23, 28), (20, 19, 24), (21, 20, 25), (22, 21, 26), (23, 22, 27), (19, 28, 24), (20, 24, 25), (21, 25, 26), (22, 26, 27), (23, 27, 28), (24, 28, 29), (25, 24, 29), (26, 25, 29), (27, 26, 29), (28, 27, 29)])
me_zp_fake_bone__mesh_101.materials.append(None)
me_zp_fake_bone__mesh_101.use_remesh_preserve_volume = False
me_zp_fake_bone__mesh_101.use_remesh_preserve_attributes = False
me_zp_fake_bone__mesh_101.use_mirror_vertex_groups = False
me_zp_fake_bone__mesh_101.update()
me_zp_fake_bone__mesh_090 = bpy.data.meshes.new('zp_fake_bone__mesh.090')
me_zp_fake_bone__mesh_090.from_pydata([(0.0, 0.0, 0.0), (0.0, 1.0, 0.0), (-0.1001, 0.1324, -0.1001), (-0.1001, 0.1324, 0.1001), (0.1001, 0.1324, -0.1001), (0.1001, 0.1324, 0.1001), (2.776e-17, 1.066, 7.451e-09), (0.04741, 1.029, -0.03444), (-0.01811, 1.029, -0.05573), (-0.0586, 1.029, 1.863e-09), (-0.01811, 1.029, 0.05573), (0.04741, 1.029, 0.03444), (0.01811, 0.9707, -0.05573), (-0.04741, 0.9707, -0.03444), (-0.04741, 0.9707, 0.03444), (0.01811, 0.9707, 0.05573), (0.0586, 0.9707, 0.0), (2.776e-17, 0.9345, 0.0), (2.776e-17, 0.06552, 7.451e-09), (0.04741, 0.0293, -0.03444), (-0.01811, 0.0293, -0.05573), (-0.0586, 0.0293, 1.863e-09), (-0.01811, 0.0293, 0.05573), (0.04741, 0.0293, 0.03444), (0.01811, -0.0293, -0.05573), (-0.04741, -0.0293, -0.03444), (-0.04741, -0.0293, 0.03444), (0.01811, -0.0293, 0.05573), (0.0586, -0.0293, 0.0), (2.776e-17, -0.06552, 0.0)], [], [(2, 3, 1), (4, 5, 0), (2, 4, 0), (5, 3, 0), (1, 3, 5), (1, 4, 2), (1, 5, 4), (0, 3, 2), (6, 7, 8), (7, 6, 11), (6, 8, 9), (6, 9, 10), (6, 10, 11), (7, 11, 16), (8, 7, 12), (9, 8, 13), (10, 9, 14), (11, 10, 15), (7, 16, 12), (8, 12, 13), (9, 13, 14), (10, 14, 15), (11, 15, 16), (12, 16, 17), (13, 12, 17), (14, 13, 17), (15, 14, 17), (16, 15, 17), (18, 19, 20), (19, 18, 23), (18, 20, 21), (18, 21, 22), (18, 22, 23), (19, 23, 28), (20, 19, 24), (21, 20, 25), (22, 21, 26), (23, 22, 27), (19, 28, 24), (20, 24, 25), (21, 25, 26), (22, 26, 27), (23, 27, 28), (24, 28, 29), (25, 24, 29), (26, 25, 29), (27, 26, 29), (28, 27, 29)])
me_zp_fake_bone__mesh_090.materials.append(None)
me_zp_fake_bone__mesh_090.use_remesh_preserve_volume = False
me_zp_fake_bone__mesh_090.use_remesh_preserve_attributes = False
me_zp_fake_bone__mesh_090.use_mirror_vertex_groups = False
me_zp_fake_bone__mesh_090.update()
me_zp_fake_bone__mesh_108 = bpy.data.meshes.new('zp_fake_bone__mesh.108')
me_zp_fake_bone__mesh_108.from_pydata([(0.0, 0.0, 0.0), (0.0, 1.0, 0.0), (-0.1001, 0.1324, -0.1001), (-0.1001, 0.1324, 0.1001), (0.1001, 0.1324, -0.1001), (0.1001, 0.1324, 0.1001), (2.776e-17, 1.066, 7.451e-09), (0.04741, 1.029, -0.03444), (-0.01811, 1.029, -0.05573), (-0.0586, 1.029, 1.863e-09), (-0.01811, 1.029, 0.05573), (0.04741, 1.029, 0.03444), (0.01811, 0.9707, -0.05573), (-0.04741, 0.9707, -0.03444), (-0.04741, 0.9707, 0.03444), (0.01811, 0.9707, 0.05573), (0.0586, 0.9707, 0.0), (2.776e-17, 0.9345, 0.0), (2.776e-17, 0.06552, 7.451e-09), (0.04741, 0.0293, -0.03444), (-0.01811, 0.0293, -0.05573), (-0.0586, 0.0293, 1.863e-09), (-0.01811, 0.0293, 0.05573), (0.04741, 0.0293, 0.03444), (0.01811, -0.0293, -0.05573), (-0.04741, -0.0293, -0.03444), (-0.04741, -0.0293, 0.03444), (0.01811, -0.0293, 0.05573), (0.0586, -0.0293, 0.0), (2.776e-17, -0.06552, 0.0)], [], [(2, 3, 1), (4, 5, 0), (2, 4, 0), (5, 3, 0), (1, 3, 5), (1, 4, 2), (1, 5, 4), (0, 3, 2), (6, 7, 8), (7, 6, 11), (6, 8, 9), (6, 9, 10), (6, 10, 11), (7, 11, 16), (8, 7, 12), (9, 8, 13), (10, 9, 14), (11, 10, 15), (7, 16, 12), (8, 12, 13), (9, 13, 14), (10, 14, 15), (11, 15, 16), (12, 16, 17), (13, 12, 17), (14, 13, 17), (15, 14, 17), (16, 15, 17), (18, 19, 20), (19, 18, 23), (18, 20, 21), (18, 21, 22), (18, 22, 23), (19, 23, 28), (20, 19, 24), (21, 20, 25), (22, 21, 26), (23, 22, 27), (19, 28, 24), (20, 24, 25), (21, 25, 26), (22, 26, 27), (23, 27, 28), (24, 28, 29), (25, 24, 29), (26, 25, 29), (27, 26, 29), (28, 27, 29)])
me_zp_fake_bone__mesh_108.materials.append(None)
me_zp_fake_bone__mesh_108.use_remesh_preserve_volume = False
me_zp_fake_bone__mesh_108.use_remesh_preserve_attributes = False
me_zp_fake_bone__mesh_108.use_mirror_vertex_groups = False
me_zp_fake_bone__mesh_108.update()
me_zp_fake_bone__mesh_109 = bpy.data.meshes.new('zp_fake_bone__mesh.109')
me_zp_fake_bone__mesh_109.from_pydata([(0.0, 0.0, 0.0), (0.0, 1.0, 0.0), (-0.1001, 0.1324, -0.1001), (-0.1001, 0.1324, 0.1001), (0.1001, 0.1324, -0.1001), (0.1001, 0.1324, 0.1001), (2.776e-17, 1.066, 7.451e-09), (0.04741, 1.029, -0.03444), (-0.01811, 1.029, -0.05573), (-0.0586, 1.029, 1.863e-09), (-0.01811, 1.029, 0.05573), (0.04741, 1.029, 0.03444), (0.01811, 0.9707, -0.05573), (-0.04741, 0.9707, -0.03444), (-0.04741, 0.9707, 0.03444), (0.01811, 0.9707, 0.05573), (0.0586, 0.9707, 0.0), (2.776e-17, 0.9345, 0.0), (2.776e-17, 0.06552, 7.451e-09), (0.04741, 0.0293, -0.03444), (-0.01811, 0.0293, -0.05573), (-0.0586, 0.0293, 1.863e-09), (-0.01811, 0.0293, 0.05573), (0.04741, 0.0293, 0.03444), (0.01811, -0.0293, -0.05573), (-0.04741, -0.0293, -0.03444), (-0.04741, -0.0293, 0.03444), (0.01811, -0.0293, 0.05573), (0.0586, -0.0293, 0.0), (2.776e-17, -0.06552, 0.0)], [], [(2, 3, 1), (4, 5, 0), (2, 4, 0), (5, 3, 0), (1, 3, 5), (1, 4, 2), (1, 5, 4), (0, 3, 2), (6, 7, 8), (7, 6, 11), (6, 8, 9), (6, 9, 10), (6, 10, 11), (7, 11, 16), (8, 7, 12), (9, 8, 13), (10, 9, 14), (11, 10, 15), (7, 16, 12), (8, 12, 13), (9, 13, 14), (10, 14, 15), (11, 15, 16), (12, 16, 17), (13, 12, 17), (14, 13, 17), (15, 14, 17), (16, 15, 17), (18, 19, 20), (19, 18, 23), (18, 20, 21), (18, 21, 22), (18, 22, 23), (19, 23, 28), (20, 19, 24), (21, 20, 25), (22, 21, 26), (23, 22, 27), (19, 28, 24), (20, 24, 25), (21, 25, 26), (22, 26, 27), (23, 27, 28), (24, 28, 29), (25, 24, 29), (26, 25, 29), (27, 26, 29), (28, 27, 29)])
me_zp_fake_bone__mesh_109.materials.append(None)
me_zp_fake_bone__mesh_109.use_remesh_preserve_volume = False
me_zp_fake_bone__mesh_109.use_remesh_preserve_attributes = False
me_zp_fake_bone__mesh_109.use_mirror_vertex_groups = False
me_zp_fake_bone__mesh_109.update()
me_zp_fake_bone__mesh_097 = bpy.data.meshes.new('zp_fake_bone__mesh.097')
me_zp_fake_bone__mesh_097.from_pydata([(0.0, 0.0, 0.0), (0.0, 1.0, 0.0), (-0.1001, 0.1324, -0.1001), (-0.1001, 0.1324, 0.1001), (0.1001, 0.1324, -0.1001), (0.1001, 0.1324, 0.1001), (2.776e-17, 1.066, 7.451e-09), (0.04741, 1.029, -0.03444), (-0.01811, 1.029, -0.05573), (-0.0586, 1.029, 1.863e-09), (-0.01811, 1.029, 0.05573), (0.04741, 1.029, 0.03444), (0.01811, 0.9707, -0.05573), (-0.04741, 0.9707, -0.03444), (-0.04741, 0.9707, 0.03444), (0.01811, 0.9707, 0.05573), (0.0586, 0.9707, 0.0), (2.776e-17, 0.9345, 0.0), (2.776e-17, 0.06552, 7.451e-09), (0.04741, 0.0293, -0.03444), (-0.01811, 0.0293, -0.05573), (-0.0586, 0.0293, 1.863e-09), (-0.01811, 0.0293, 0.05573), (0.04741, 0.0293, 0.03444), (0.01811, -0.0293, -0.05573), (-0.04741, -0.0293, -0.03444), (-0.04741, -0.0293, 0.03444), (0.01811, -0.0293, 0.05573), (0.0586, -0.0293, 0.0), (2.776e-17, -0.06552, 0.0)], [], [(2, 3, 1), (4, 5, 0), (2, 4, 0), (5, 3, 0), (1, 3, 5), (1, 4, 2), (1, 5, 4), (0, 3, 2), (6, 7, 8), (7, 6, 11), (6, 8, 9), (6, 9, 10), (6, 10, 11), (7, 11, 16), (8, 7, 12), (9, 8, 13), (10, 9, 14), (11, 10, 15), (7, 16, 12), (8, 12, 13), (9, 13, 14), (10, 14, 15), (11, 15, 16), (12, 16, 17), (13, 12, 17), (14, 13, 17), (15, 14, 17), (16, 15, 17), (18, 19, 20), (19, 18, 23), (18, 20, 21), (18, 21, 22), (18, 22, 23), (19, 23, 28), (20, 19, 24), (21, 20, 25), (22, 21, 26), (23, 22, 27), (19, 28, 24), (20, 24, 25), (21, 25, 26), (22, 26, 27), (23, 27, 28), (24, 28, 29), (25, 24, 29), (26, 25, 29), (27, 26, 29), (28, 27, 29)])
me_zp_fake_bone__mesh_097.materials.append(None)
me_zp_fake_bone__mesh_097.use_remesh_preserve_volume = False
me_zp_fake_bone__mesh_097.use_remesh_preserve_attributes = False
me_zp_fake_bone__mesh_097.use_mirror_vertex_groups = False
me_zp_fake_bone__mesh_097.update()
me_zp_fake_bone__mesh_103 = bpy.data.meshes.new('zp_fake_bone__mesh.103')
me_zp_fake_bone__mesh_103.from_pydata([(0.0, 0.0, 0.0), (0.0, 1.0, 0.0), (-0.1001, 0.1324, -0.1001), (-0.1001, 0.1324, 0.1001), (0.1001, 0.1324, -0.1001), (0.1001, 0.1324, 0.1001), (2.776e-17, 1.066, 7.451e-09), (0.04741, 1.029, -0.03444), (-0.01811, 1.029, -0.05573), (-0.0586, 1.029, 1.863e-09), (-0.01811, 1.029, 0.05573), (0.04741, 1.029, 0.03444), (0.01811, 0.9707, -0.05573), (-0.04741, 0.9707, -0.03444), (-0.04741, 0.9707, 0.03444), (0.01811, 0.9707, 0.05573), (0.0586, 0.9707, 0.0), (2.776e-17, 0.9345, 0.0), (2.776e-17, 0.06552, 7.451e-09), (0.04741, 0.0293, -0.03444), (-0.01811, 0.0293, -0.05573), (-0.0586, 0.0293, 1.863e-09), (-0.01811, 0.0293, 0.05573), (0.04741, 0.0293, 0.03444), (0.01811, -0.0293, -0.05573), (-0.04741, -0.0293, -0.03444), (-0.04741, -0.0293, 0.03444), (0.01811, -0.0293, 0.05573), (0.0586, -0.0293, 0.0), (2.776e-17, -0.06552, 0.0)], [], [(2, 3, 1), (4, 5, 0), (2, 4, 0), (5, 3, 0), (1, 3, 5), (1, 4, 2), (1, 5, 4), (0, 3, 2), (6, 7, 8), (7, 6, 11), (6, 8, 9), (6, 9, 10), (6, 10, 11), (7, 11, 16), (8, 7, 12), (9, 8, 13), (10, 9, 14), (11, 10, 15), (7, 16, 12), (8, 12, 13), (9, 13, 14), (10, 14, 15), (11, 15, 16), (12, 16, 17), (13, 12, 17), (14, 13, 17), (15, 14, 17), (16, 15, 17), (18, 19, 20), (19, 18, 23), (18, 20, 21), (18, 21, 22), (18, 22, 23), (19, 23, 28), (20, 19, 24), (21, 20, 25), (22, 21, 26), (23, 22, 27), (19, 28, 24), (20, 24, 25), (21, 25, 26), (22, 26, 27), (23, 27, 28), (24, 28, 29), (25, 24, 29), (26, 25, 29), (27, 26, 29), (28, 27, 29)])
me_zp_fake_bone__mesh_103.materials.append(None)
me_zp_fake_bone__mesh_103.use_remesh_preserve_volume = False
me_zp_fake_bone__mesh_103.use_remesh_preserve_attributes = False
me_zp_fake_bone__mesh_103.use_mirror_vertex_groups = False
me_zp_fake_bone__mesh_103.update()
me_zp_fake_bone__mesh_104 = bpy.data.meshes.new('zp_fake_bone__mesh.104')
me_zp_fake_bone__mesh_104.from_pydata([(0.0, 0.0, 0.0), (0.0, 1.0, 0.0), (-0.1001, 0.1324, -0.1001), (-0.1001, 0.1324, 0.1001), (0.1001, 0.1324, -0.1001), (0.1001, 0.1324, 0.1001), (2.776e-17, 1.066, 7.451e-09), (0.04741, 1.029, -0.03444), (-0.01811, 1.029, -0.05573), (-0.0586, 1.029, 1.863e-09), (-0.01811, 1.029, 0.05573), (0.04741, 1.029, 0.03444), (0.01811, 0.9707, -0.05573), (-0.04741, 0.9707, -0.03444), (-0.04741, 0.9707, 0.03444), (0.01811, 0.9707, 0.05573), (0.0586, 0.9707, 0.0), (2.776e-17, 0.9345, 0.0), (2.776e-17, 0.06552, 7.451e-09), (0.04741, 0.0293, -0.03444), (-0.01811, 0.0293, -0.05573), (-0.0586, 0.0293, 1.863e-09), (-0.01811, 0.0293, 0.05573), (0.04741, 0.0293, 0.03444), (0.01811, -0.0293, -0.05573), (-0.04741, -0.0293, -0.03444), (-0.04741, -0.0293, 0.03444), (0.01811, -0.0293, 0.05573), (0.0586, -0.0293, 0.0), (2.776e-17, -0.06552, 0.0)], [], [(2, 3, 1), (4, 5, 0), (2, 4, 0), (5, 3, 0), (1, 3, 5), (1, 4, 2), (1, 5, 4), (0, 3, 2), (6, 7, 8), (7, 6, 11), (6, 8, 9), (6, 9, 10), (6, 10, 11), (7, 11, 16), (8, 7, 12), (9, 8, 13), (10, 9, 14), (11, 10, 15), (7, 16, 12), (8, 12, 13), (9, 13, 14), (10, 14, 15), (11, 15, 16), (12, 16, 17), (13, 12, 17), (14, 13, 17), (15, 14, 17), (16, 15, 17), (18, 19, 20), (19, 18, 23), (18, 20, 21), (18, 21, 22), (18, 22, 23), (19, 23, 28), (20, 19, 24), (21, 20, 25), (22, 21, 26), (23, 22, 27), (19, 28, 24), (20, 24, 25), (21, 25, 26), (22, 26, 27), (23, 27, 28), (24, 28, 29), (25, 24, 29), (26, 25, 29), (27, 26, 29), (28, 27, 29)])
me_zp_fake_bone__mesh_104.materials.append(None)
me_zp_fake_bone__mesh_104.use_remesh_preserve_volume = False
me_zp_fake_bone__mesh_104.use_remesh_preserve_attributes = False
me_zp_fake_bone__mesh_104.use_mirror_vertex_groups = False
me_zp_fake_bone__mesh_104.update()
arm_31_07_002 = bpy.data.armatures.new('31_07.002')  # bones are not reproduced

# ---- objects
ob_camera = bpy.data.objects.new('Camera', cam_camera_001)
ob_target = bpy.data.objects.new('TARGET', arm_31_07_002)
ob_hips_004 = bpy.data.objects.new('Hips.004', me_zp_fake_bone__mesh_100)
ob_leftupleg_005 = bpy.data.objects.new('LeftUpLeg.005', me_zp_fake_bone__mesh_098)
ob_leftleg_004 = bpy.data.objects.new('LeftLeg.004', me_zp_fake_bone__mesh_102)
ob_leftfoot_005 = bpy.data.objects.new('LeftFoot.005', me_zp_fake_bone__mesh_093)
ob_lefttoebase_004 = bpy.data.objects.new('LeftToeBase.004', me_zp_fake_bone__mesh_105)
ob_rightupleg_005 = bpy.data.objects.new('RightUpLeg.005', me_zp_fake_bone__mesh_095)
ob_rightleg_004 = bpy.data.objects.new('RightLeg.004', me_zp_fake_bone__mesh_107)
ob_rightfoot_005 = bpy.data.objects.new('RightFoot.005', me_zp_fake_bone__mesh_094)
ob_righttoebase_004 = bpy.data.objects.new('RightToeBase.004', me_zp_fake_bone__mesh_112)
ob_lowerback_005 = bpy.data.objects.new('LowerBack.005', me_zp_fake_bone__mesh_092)
ob_spine_004 = bpy.data.objects.new('Spine.004', me_zp_fake_bone__mesh_110)
ob_neck_005 = bpy.data.objects.new('Neck.005', me_zp_fake_bone__mesh_099)
ob_head_004 = bpy.data.objects.new('Head.004', me_zp_fake_bone__mesh_106)
ob_leftshoulder_005 = bpy.data.objects.new('LeftShoulder.005', me_zp_fake_bone__mesh_096)
ob_leftarm_004 = bpy.data.objects.new('LeftArm.004', me_zp_fake_bone__mesh_101)
ob_leftforearm_003 = bpy.data.objects.new('LeftForeArm.003', me_zp_fake_bone__mesh_090)
ob_lefthand_004 = bpy.data.objects.new('LeftHand.004', me_zp_fake_bone__mesh_108)
ob_rightshoulder_004 = bpy.data.objects.new('RightShoulder.004', me_zp_fake_bone__mesh_109)
ob_rightarm_005 = bpy.data.objects.new('RightArm.005', me_zp_fake_bone__mesh_097)
ob_rightforearm_004 = bpy.data.objects.new('RightForeArm.004', me_zp_fake_bone__mesh_103)
ob_righthand_004 = bpy.data.objects.new('RightHand.004', me_zp_fake_bone__mesh_104)

# ---- transforms, parenting, visibility, modifiers, constraints
ob_camera.location = (3.222, -3.174, 0.9498)
ob_camera.rotation_euler = (1.475, 0.01306, 1.632)
ob_camera.lineart.crease_threshold = 0.0
ob_target.location = (-1.507, -4.057, -0.5737)
ob_target.rotation_mode = 'QUATERNION'
ob_target.rotation_quaternion = (0.6789, 0.0, 0.0, 0.7342)
ob_target.scale = (0.7333, 0.7333, 0.7333)
ob_target.lineart.crease_threshold = 0.0
ob_hips_004.location = (0.0, 0.0, 0.0)
ob_hips_004.lineart.crease_threshold = 0.0
ob_hips_004.material_slots[0].link = 'OBJECT'; ob_hips_004.material_slots[0].material = mat_0xf781bf_zp_material
ob_leftupleg_005.location = (0.0, 0.0, 0.0)
ob_leftupleg_005.lineart.crease_threshold = 0.0
ob_leftupleg_005.material_slots[0].link = 'OBJECT'; ob_leftupleg_005.material_slots[0].material = mat_0xa65628_zp_material
ob_leftleg_004.location = (0.0, 0.0, 0.0)
ob_leftleg_004.lineart.crease_threshold = 0.0
ob_leftleg_004.material_slots[0].link = 'OBJECT'; ob_leftleg_004.material_slots[0].material = mat_0xffff33_zp_material
ob_leftfoot_005.location = (0.0, 0.0, 0.0)
ob_leftfoot_005.lineart.crease_threshold = 0.0
ob_leftfoot_005.material_slots[0].link = 'OBJECT'; ob_leftfoot_005.material_slots[0].material = mat_0xff7f00_zp_material
ob_lefttoebase_004.location = (0.0, 0.0, 0.0)
ob_lefttoebase_004.lineart.crease_threshold = 0.0
ob_lefttoebase_004.material_slots[0].link = 'OBJECT'; ob_lefttoebase_004.material_slots[0].material = mat_0xe41a1c_zp_material
ob_rightupleg_005.location = (0.0, 0.0, 0.0)
ob_rightupleg_005.lineart.crease_threshold = 0.0
ob_rightupleg_005.material_slots[0].link = 'OBJECT'; ob_rightupleg_005.material_slots[0].material = mat_0x4daf4a_zp_material
ob_rightleg_004.location = (0.0, 0.0, 0.0)
ob_rightleg_004.lineart.crease_threshold = 0.0
ob_rightleg_004.material_slots[0].link = 'OBJECT'; ob_rightleg_004.material_slots[0].material = mat_0xa65628_zp_material
ob_rightfoot_005.location = (0.0, 0.0, 0.0)
ob_rightfoot_005.lineart.crease_threshold = 0.0
ob_rightfoot_005.material_slots[0].link = 'OBJECT'; ob_rightfoot_005.material_slots[0].material = mat_0x4daf4a_zp_material
ob_righttoebase_004.location = (0.0, 0.0, 0.0)
ob_righttoebase_004.lineart.crease_threshold = 0.0
ob_righttoebase_004.material_slots[0].link = 'OBJECT'; ob_righttoebase_004.material_slots[0].material = mat_0xe41a1c_zp_material
ob_lowerback_005.location = (0.0, 0.0, 0.0)
ob_lowerback_005.lineart.crease_threshold = 0.0
ob_lowerback_005.material_slots[0].link = 'OBJECT'; ob_lowerback_005.material_slots[0].material = mat_0xff7f00_zp_material
ob_spine_004.location = (0.0, 0.0, 0.0)
ob_spine_004.lineart.crease_threshold = 0.0
ob_spine_004.material_slots[0].link = 'OBJECT'; ob_spine_004.material_slots[0].material = mat_0xf781bf_zp_material
ob_neck_005.location = (0.0, 0.0, 0.0)
ob_neck_005.lineart.crease_threshold = 0.0
ob_neck_005.material_slots[0].link = 'OBJECT'; ob_neck_005.material_slots[0].material = mat_0xf781bf_zp_material
ob_head_004.location = (0.0, 0.0, 0.0)
ob_head_004.lineart.crease_threshold = 0.0
ob_head_004.material_slots[0].link = 'OBJECT'; ob_head_004.material_slots[0].material = mat_0x377eb8_zp_material
ob_leftshoulder_005.location = (0.0, 0.0, 0.0)
ob_leftshoulder_005.lineart.crease_threshold = 0.0
ob_leftshoulder_005.material_slots[0].link = 'OBJECT'; ob_leftshoulder_005.material_slots[0].material = mat_0xffff33_zp_material
ob_leftarm_004.location = (0.0, 0.0, 0.0)
ob_leftarm_004.lineart.crease_threshold = 0.0
ob_leftarm_004.material_slots[0].link = 'OBJECT'; ob_leftarm_004.material_slots[0].material = mat_0x999999_zp_material
ob_leftforearm_003.location = (0.0, 0.0, 0.0)
ob_leftforearm_003.lineart.crease_threshold = 0.0
ob_leftforearm_003.material_slots[0].link = 'OBJECT'; ob_leftforearm_003.material_slots[0].material = mat_0xff7f00_zp_material
ob_lefthand_004.location = (0.0, 0.0, 0.0)
ob_lefthand_004.lineart.crease_threshold = 0.0
ob_lefthand_004.material_slots[0].link = 'OBJECT'; ob_lefthand_004.material_slots[0].material = mat_0x984ea3_zp_material
ob_rightshoulder_004.location = (0.0, 0.0, 0.0)
ob_rightshoulder_004.lineart.crease_threshold = 0.0
ob_rightshoulder_004.material_slots[0].link = 'OBJECT'; ob_rightshoulder_004.material_slots[0].material = mat_0x984ea3_zp_material
ob_rightarm_005.location = (0.0, 0.0, 0.0)
ob_rightarm_005.lineart.crease_threshold = 0.0
ob_rightarm_005.material_slots[0].link = 'OBJECT'; ob_rightarm_005.material_slots[0].material = mat_0xa65628_zp_material
ob_rightforearm_004.location = (0.0, 0.0, 0.0)
ob_rightforearm_004.lineart.crease_threshold = 0.0
ob_rightforearm_004.material_slots[0].link = 'OBJECT'; ob_rightforearm_004.material_slots[0].material = mat_0xe41a1c_zp_material
ob_righthand_004.location = (0.0, 0.0, 0.0)
ob_righthand_004.lineart.crease_threshold = 0.0
ob_righthand_004.material_slots[0].link = 'OBJECT'; ob_righthand_004.material_slots[0].material = mat_0xa65628_zp_material

# ---- collection membership
col_collection_1.objects.link(ob_camera)
col_collection_1.objects.link(ob_target)
col_collection_1.objects.link(ob_hips_004)
col_collection_1.objects.link(ob_leftupleg_005)
col_collection_1.objects.link(ob_leftleg_004)
col_collection_1.objects.link(ob_leftfoot_005)
col_collection_1.objects.link(ob_lefttoebase_004)
col_collection_1.objects.link(ob_rightupleg_005)
col_collection_1.objects.link(ob_rightleg_004)
col_collection_1.objects.link(ob_rightfoot_005)
col_collection_1.objects.link(ob_righttoebase_004)
col_collection_1.objects.link(ob_lowerback_005)
col_collection_1.objects.link(ob_spine_004)
col_collection_1.objects.link(ob_neck_005)
col_collection_1.objects.link(ob_head_004)
col_collection_1.objects.link(ob_leftshoulder_005)
col_collection_1.objects.link(ob_leftarm_004)
col_collection_1.objects.link(ob_leftforearm_003)
col_collection_1.objects.link(ob_lefthand_004)
col_collection_1.objects.link(ob_rightshoulder_004)
col_collection_1.objects.link(ob_rightarm_005)
col_collection_1.objects.link(ob_rightforearm_004)
col_collection_1.objects.link(ob_righthand_004)

# ---- scene / render settings (as saved in the file)
scene.frame_start = 1; scene.frame_end = 250; scene.frame_set(1)
scene.render.engine = 'BLENDER_EEVEE_NEXT'
scene.render.resolution_percentage = 50
scene.render.dither_intensity = 0.0
scene.cycles.use_denoising = False
scene.cycles.samples = 128
scene.cycles.sampling_pattern = 'TABULATED_SOBOL'
scene.cycles.light_sampling_threshold = 0.0
scene.cycles.use_adaptive_sampling = False
scene.cycles.use_light_tree = False
scene.cycles.blur_glossy = 0.0
scene.cycles.sample_clamp_indirect = 0.0
scene.view_settings.view_transform = 'Standard'
bpy.context.view_layer.update()

# ---- added for rendering (the .blend has no active camera and no usable light): camera, sun
cam_auto = bpy.data.cameras.new('AutoCamera')
cam_auto.lens = 50.0
cam_auto.sensor_width = 36.0
cam_auto.clip_end = 1000.0
ob_auto_camera = bpy.data.objects.new('AutoCamera', cam_auto)
scene.collection.objects.link(ob_auto_camera)
ob_auto_camera.location = (1.07876, -0.79451, 0.863007)
ob_auto_camera.rotation_euler = (1.09748, -7.21219e-08, 0.694738)
scene.camera = ob_auto_camera
light_auto_sun = bpy.data.lights.new('AutoSun', 'SUN')
light_auto_sun.energy = 3.0
light_auto_sun.angle = 0.0523599
ob_auto_sun = bpy.data.objects.new('AutoSun', light_auto_sun)
scene.collection.objects.link(ob_auto_sun)
ob_auto_sun.rotation_euler = (0.872665, 0.174533, 0.523599)
bpy.context.view_layer.update()
